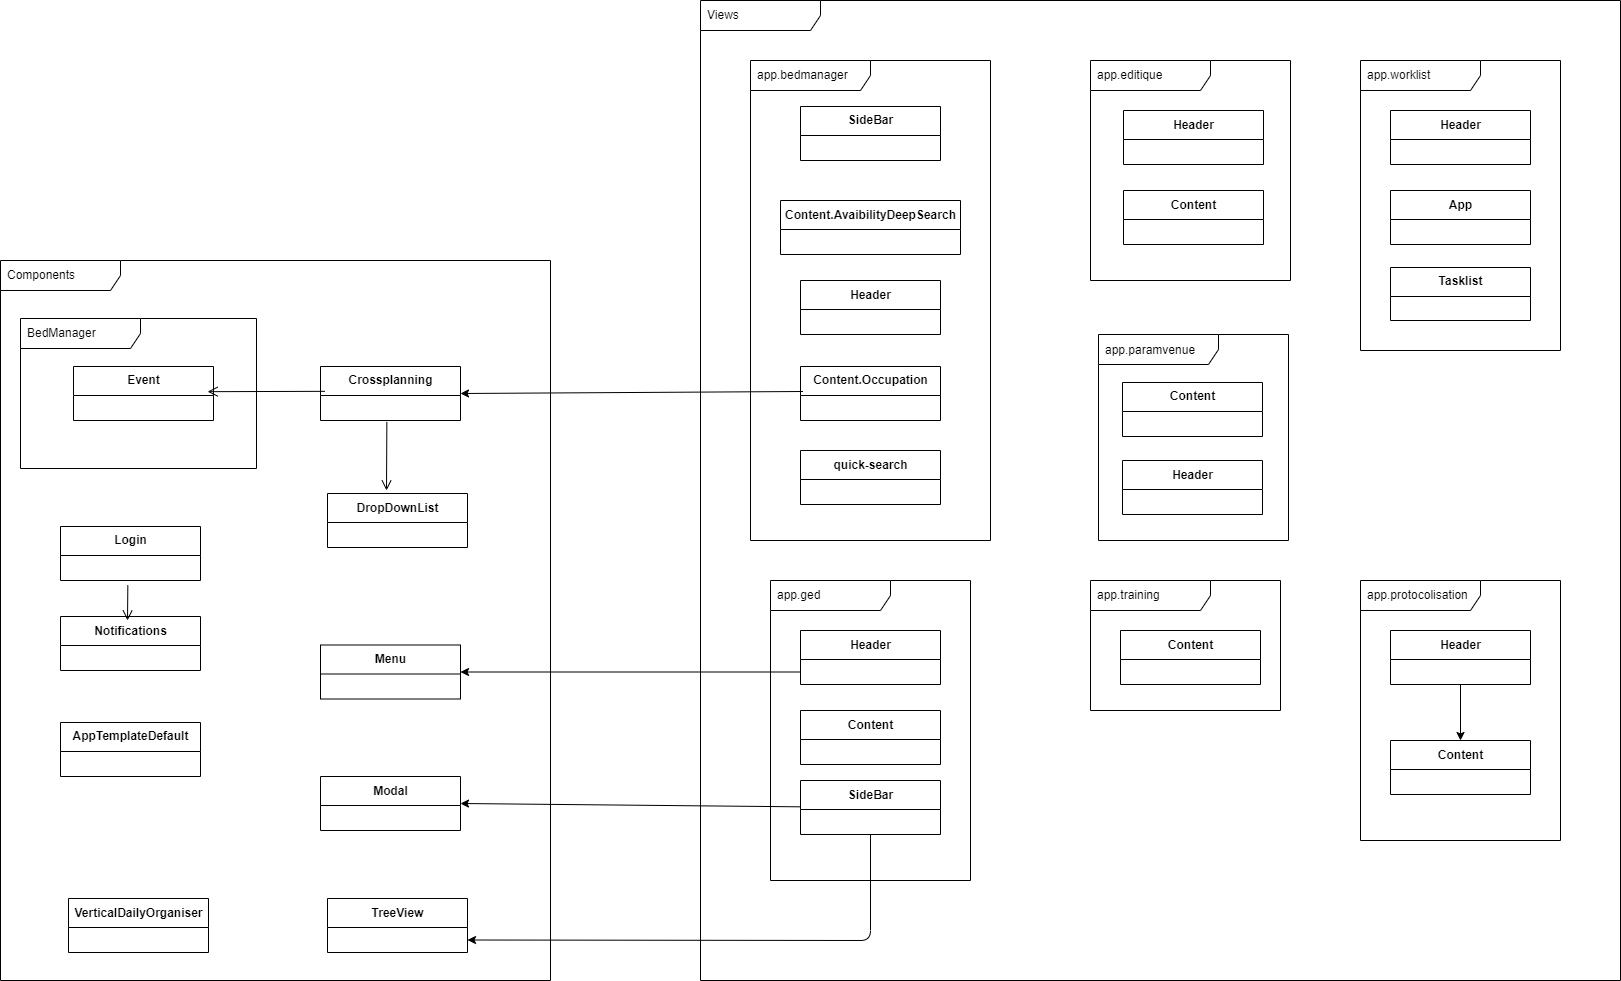

The diagram above was exported from draw.io. Its source (the exported page's mxGraphModel, read from the mxfile embedded in the PNG):
<mxGraphModel dx="2857" dy="1438" grid="1" gridSize="10" guides="1" tooltips="1" connect="1" arrows="1" fold="1" page="1" pageScale="1" pageWidth="827" pageHeight="1169" math="0" shadow="0">
  <root>
    <mxCell id="0" />
    <mxCell id="1" parent="0" />
    <mxCell id="15" value="BedManager" style="shape=umlFrame;whiteSpace=wrap;html=1;width=120;height=30;boundedLbl=1;verticalAlign=middle;align=left;spacingLeft=5;" vertex="1" parent="1">
      <mxGeometry x="-790" y="378" width="236" height="150" as="geometry" />
    </mxCell>
    <mxCell id="16" value="Event" style="swimlane;fontStyle=1;align=center;verticalAlign=middle;childLayout=stackLayout;horizontal=1;startSize=29;horizontalStack=0;resizeParent=1;resizeParentMax=0;resizeLast=0;collapsible=0;marginBottom=0;html=1;" vertex="1" parent="1">
      <mxGeometry x="-737" y="426" width="140" height="54" as="geometry" />
    </mxCell>
    <mxCell id="18" value="Components" style="shape=umlFrame;whiteSpace=wrap;html=1;width=120;height=30;boundedLbl=1;verticalAlign=middle;align=left;spacingLeft=5;" vertex="1" parent="1">
      <mxGeometry x="-810" y="320" width="550" height="720" as="geometry" />
    </mxCell>
    <mxCell id="19" value="&lt;p class=&quot;MsoNormal&quot; style=&quot;text-align: justify&quot;&gt;AppTemplateDefault&lt;/p&gt;" style="swimlane;fontStyle=1;align=center;verticalAlign=middle;childLayout=stackLayout;horizontal=1;startSize=29;horizontalStack=0;resizeParent=1;resizeParentMax=0;resizeLast=0;collapsible=0;marginBottom=0;html=1;" vertex="1" parent="1">
      <mxGeometry x="-750" y="782" width="140" height="54" as="geometry" />
    </mxCell>
    <mxCell id="21" value="Modal" style="swimlane;fontStyle=1;align=center;verticalAlign=middle;childLayout=stackLayout;horizontal=1;startSize=29;horizontalStack=0;resizeParent=1;resizeParentMax=0;resizeLast=0;collapsible=0;marginBottom=0;html=1;" vertex="1" parent="1">
      <mxGeometry x="-490" y="836" width="140" height="54" as="geometry" />
    </mxCell>
    <mxCell id="23" value="&lt;p class=&quot;MsoNormal&quot; style=&quot;text-align: justify&quot;&gt;Crossplanning&lt;/p&gt;" style="swimlane;fontStyle=1;align=center;verticalAlign=middle;childLayout=stackLayout;horizontal=1;startSize=29;horizontalStack=0;resizeParent=1;resizeParentMax=0;resizeLast=0;collapsible=0;marginBottom=0;html=1;" vertex="1" parent="1">
      <mxGeometry x="-490" y="426" width="140" height="54" as="geometry" />
    </mxCell>
    <mxCell id="25" value="&lt;p class=&quot;MsoNormal&quot; style=&quot;text-align: justify&quot;&gt;Menu&lt;/p&gt;" style="swimlane;fontStyle=1;align=center;verticalAlign=middle;childLayout=stackLayout;horizontal=1;startSize=29;horizontalStack=0;resizeParent=1;resizeParentMax=0;resizeLast=0;collapsible=0;marginBottom=0;html=1;" vertex="1" parent="1">
      <mxGeometry x="-490" y="704.5" width="140" height="54" as="geometry" />
    </mxCell>
    <mxCell id="27" value="&lt;p class=&quot;MsoNormal&quot; style=&quot;text-align: justify&quot;&gt;VerticalDailyOrganiser&lt;/p&gt;" style="swimlane;fontStyle=1;align=center;verticalAlign=middle;childLayout=stackLayout;horizontal=1;startSize=29;horizontalStack=0;resizeParent=1;resizeParentMax=0;resizeLast=0;collapsible=0;marginBottom=0;html=1;" vertex="1" parent="1">
      <mxGeometry x="-742" y="958" width="140" height="54" as="geometry" />
    </mxCell>
    <mxCell id="31" value="Header" style="swimlane;fontStyle=1;align=center;verticalAlign=middle;childLayout=stackLayout;horizontal=1;startSize=29;horizontalStack=0;resizeParent=1;resizeParentMax=0;resizeLast=0;collapsible=0;marginBottom=0;html=1;" vertex="1" parent="1">
      <mxGeometry x="312" y="520" width="140" height="54" as="geometry" />
    </mxCell>
    <mxCell id="95" style="edgeStyle=none;html=1;entryX=1;entryY=0.5;entryDx=0;entryDy=0;" edge="1" parent="1" source="33" target="21">
      <mxGeometry relative="1" as="geometry" />
    </mxCell>
    <mxCell id="33" value="SideBar" style="swimlane;fontStyle=1;align=center;verticalAlign=middle;childLayout=stackLayout;horizontal=1;startSize=29;horizontalStack=0;resizeParent=1;resizeParentMax=0;resizeLast=0;collapsible=0;marginBottom=0;html=1;" vertex="1" parent="1">
      <mxGeometry x="-10" y="840" width="140" height="54" as="geometry" />
    </mxCell>
    <mxCell id="35" value="&lt;p class=&quot;MsoNormal&quot; style=&quot;text-align: justify&quot;&gt;Notifications&lt;/p&gt;" style="swimlane;fontStyle=1;align=center;verticalAlign=middle;childLayout=stackLayout;horizontal=1;startSize=29;horizontalStack=0;resizeParent=1;resizeParentMax=0;resizeLast=0;collapsible=0;marginBottom=0;html=1;" vertex="1" parent="1">
      <mxGeometry x="-750" y="676" width="140" height="54" as="geometry" />
    </mxCell>
    <mxCell id="37" value="&lt;p class=&quot;MsoNormal&quot; style=&quot;text-align: justify&quot;&gt;TreeView&lt;/p&gt;" style="swimlane;fontStyle=1;align=center;verticalAlign=middle;childLayout=stackLayout;horizontal=1;startSize=29;horizontalStack=0;resizeParent=1;resizeParentMax=0;resizeLast=0;collapsible=0;marginBottom=0;html=1;" vertex="1" parent="1">
      <mxGeometry x="-483" y="958" width="140" height="54" as="geometry" />
    </mxCell>
    <mxCell id="39" value="&lt;p class=&quot;MsoNormal&quot; style=&quot;text-align: justify&quot;&gt;Login&lt;/p&gt;" style="swimlane;fontStyle=1;align=center;verticalAlign=middle;childLayout=stackLayout;horizontal=1;startSize=29;horizontalStack=0;resizeParent=1;resizeParentMax=0;resizeLast=0;collapsible=0;marginBottom=0;html=1;" vertex="1" parent="1">
      <mxGeometry x="-750" y="586" width="140" height="54" as="geometry" />
    </mxCell>
    <mxCell id="41" value="&lt;p class=&quot;MsoNormal&quot; style=&quot;text-align: justify&quot;&gt;DropDownList&lt;/p&gt;" style="swimlane;fontStyle=1;align=center;verticalAlign=middle;childLayout=stackLayout;horizontal=1;startSize=29;horizontalStack=0;resizeParent=1;resizeParentMax=0;resizeLast=0;collapsible=0;marginBottom=0;html=1;" vertex="1" parent="1">
      <mxGeometry x="-483" y="553" width="140" height="54" as="geometry" />
    </mxCell>
    <mxCell id="43" value="" style="endArrow=open;startArrow=none;endFill=0;startFill=0;endSize=8;html=1;verticalAlign=bottom;labelBackgroundColor=none;strokeWidth=1;exitX=0.474;exitY=1.055;exitDx=0;exitDy=0;exitPerimeter=0;" edge="1" parent="1">
      <mxGeometry width="160" relative="1" as="geometry">
        <mxPoint x="-423.6400000000001" y="481.375" as="sourcePoint" />
        <mxPoint x="-424" y="550" as="targetPoint" />
      </mxGeometry>
    </mxCell>
    <mxCell id="46" value="" style="endArrow=open;startArrow=none;endFill=0;startFill=0;endSize=8;html=1;verticalAlign=bottom;labelBackgroundColor=none;strokeWidth=1;exitX=0.032;exitY=-0.167;exitDx=0;exitDy=0;exitPerimeter=0;entryX=0.958;entryY=-0.153;entryDx=0;entryDy=0;entryPerimeter=0;" edge="1" parent="1">
      <mxGeometry width="160" relative="1" as="geometry">
        <mxPoint x="-485.52" y="450.82500000000005" as="sourcePoint" />
        <mxPoint x="-602.8799999999999" y="451.17499999999995" as="targetPoint" />
      </mxGeometry>
    </mxCell>
    <mxCell id="47" value="" style="endArrow=open;startArrow=none;endFill=0;startFill=0;endSize=8;html=1;verticalAlign=bottom;labelBackgroundColor=none;strokeWidth=1;exitX=0.481;exitY=1.191;exitDx=0;exitDy=0;exitPerimeter=0;" edge="1" parent="1">
      <mxGeometry width="160" relative="1" as="geometry">
        <mxPoint x="-682.66" y="644.7750000000001" as="sourcePoint" />
        <mxPoint x="-683" y="680" as="targetPoint" />
      </mxGeometry>
    </mxCell>
    <mxCell id="48" value="&lt;p class=&quot;MsoNormal&quot; style=&quot;text-align: justify&quot;&gt;app.bedmanager&lt;/p&gt;" style="shape=umlFrame;whiteSpace=wrap;html=1;width=120;height=30;boundedLbl=1;verticalAlign=middle;align=left;spacingLeft=5;" vertex="1" parent="1">
      <mxGeometry x="-60" y="120" width="240" height="480" as="geometry" />
    </mxCell>
    <mxCell id="49" value="&lt;p class=&quot;MsoNormal&quot; style=&quot;text-align: justify&quot;&gt;app.worklist&lt;/p&gt;" style="shape=umlFrame;whiteSpace=wrap;html=1;width=120;height=30;boundedLbl=1;verticalAlign=middle;align=left;spacingLeft=5;" vertex="1" parent="1">
      <mxGeometry x="550" y="120" width="200" height="290" as="geometry" />
    </mxCell>
    <mxCell id="50" value="&lt;p class=&quot;MsoNormal&quot; style=&quot;text-align: justify&quot;&gt;app.training&lt;/p&gt;" style="shape=umlFrame;whiteSpace=wrap;html=1;width=120;height=30;boundedLbl=1;verticalAlign=middle;align=left;spacingLeft=5;" vertex="1" parent="1">
      <mxGeometry x="280" y="640" width="190" height="130" as="geometry" />
    </mxCell>
    <mxCell id="51" value="&lt;p class=&quot;MsoNormal&quot; style=&quot;text-align: justify&quot;&gt;app.paramvenue&lt;/p&gt;" style="shape=umlFrame;whiteSpace=wrap;html=1;width=120;height=30;boundedLbl=1;verticalAlign=middle;align=left;spacingLeft=5;" vertex="1" parent="1">
      <mxGeometry x="288" y="394" width="190" height="206" as="geometry" />
    </mxCell>
    <mxCell id="52" value="&lt;p class=&quot;MsoNormal&quot; style=&quot;text-align: justify&quot;&gt;app.editique&lt;/p&gt;" style="shape=umlFrame;whiteSpace=wrap;html=1;width=120;height=30;boundedLbl=1;verticalAlign=middle;align=left;spacingLeft=5;" vertex="1" parent="1">
      <mxGeometry x="280" y="120" width="200" height="220" as="geometry" />
    </mxCell>
    <mxCell id="53" value="&lt;p class=&quot;MsoNormal&quot; style=&quot;text-align: justify&quot;&gt;app.ged&lt;/p&gt;" style="shape=umlFrame;whiteSpace=wrap;html=1;width=120;height=30;boundedLbl=1;verticalAlign=middle;align=left;spacingLeft=5;" vertex="1" parent="1">
      <mxGeometry x="-40" y="640" width="200" height="300" as="geometry" />
    </mxCell>
    <mxCell id="54" value="&lt;p class=&quot;MsoNormal&quot; style=&quot;text-align: justify&quot;&gt;app.protocolisation&lt;/p&gt;" style="shape=umlFrame;whiteSpace=wrap;html=1;width=120;height=30;boundedLbl=1;verticalAlign=middle;align=left;spacingLeft=5;" vertex="1" parent="1">
      <mxGeometry x="550" y="640" width="200" height="260" as="geometry" />
    </mxCell>
    <mxCell id="55" value="Views" style="shape=umlFrame;whiteSpace=wrap;html=1;width=120;height=30;boundedLbl=1;verticalAlign=middle;align=left;spacingLeft=5;" vertex="1" parent="1">
      <mxGeometry x="-110" y="60" width="920" height="980" as="geometry" />
    </mxCell>
    <mxCell id="56" value="Content" style="swimlane;fontStyle=1;align=center;verticalAlign=middle;childLayout=stackLayout;horizontal=1;startSize=29;horizontalStack=0;resizeParent=1;resizeParentMax=0;resizeLast=0;collapsible=0;marginBottom=0;html=1;" vertex="1" parent="1">
      <mxGeometry x="310" y="690" width="140" height="54" as="geometry" />
    </mxCell>
    <mxCell id="58" value="Content" style="swimlane;fontStyle=1;align=center;verticalAlign=middle;childLayout=stackLayout;horizontal=1;startSize=29;horizontalStack=0;resizeParent=1;resizeParentMax=0;resizeLast=0;collapsible=0;marginBottom=0;html=1;" vertex="1" parent="1">
      <mxGeometry x="580" y="800" width="140" height="54" as="geometry" />
    </mxCell>
    <mxCell id="60" value="Content" style="swimlane;fontStyle=1;align=center;verticalAlign=middle;childLayout=stackLayout;horizontal=1;startSize=29;horizontalStack=0;resizeParent=1;resizeParentMax=0;resizeLast=0;collapsible=0;marginBottom=0;html=1;" vertex="1" parent="1">
      <mxGeometry x="312" y="442" width="140" height="54" as="geometry" />
    </mxCell>
    <mxCell id="62" value="Content" style="swimlane;fontStyle=1;align=center;verticalAlign=middle;childLayout=stackLayout;horizontal=1;startSize=29;horizontalStack=0;resizeParent=1;resizeParentMax=0;resizeLast=0;collapsible=0;marginBottom=0;html=1;" vertex="1" parent="1">
      <mxGeometry x="-10" y="770" width="140" height="54" as="geometry" />
    </mxCell>
    <mxCell id="64" value="Content" style="swimlane;fontStyle=1;align=center;verticalAlign=middle;childLayout=stackLayout;horizontal=1;startSize=29;horizontalStack=0;resizeParent=1;resizeParentMax=0;resizeLast=0;collapsible=0;marginBottom=0;html=1;" vertex="1" parent="1">
      <mxGeometry x="313" y="250" width="140" height="54" as="geometry" />
    </mxCell>
    <mxCell id="66" value="Content.Occupation" style="swimlane;fontStyle=1;align=center;verticalAlign=middle;childLayout=stackLayout;horizontal=1;startSize=29;horizontalStack=0;resizeParent=1;resizeParentMax=0;resizeLast=0;collapsible=0;marginBottom=0;html=1;" vertex="1" parent="1">
      <mxGeometry x="-10" y="426" width="140" height="54" as="geometry" />
    </mxCell>
    <mxCell id="68" value="Header" style="swimlane;fontStyle=1;align=center;verticalAlign=middle;childLayout=stackLayout;horizontal=1;startSize=29;horizontalStack=0;resizeParent=1;resizeParentMax=0;resizeLast=0;collapsible=0;marginBottom=0;html=1;" vertex="1" parent="1">
      <mxGeometry x="313" y="170" width="140" height="54" as="geometry" />
    </mxCell>
    <mxCell id="70" value="Header" style="swimlane;fontStyle=1;align=center;verticalAlign=middle;childLayout=stackLayout;horizontal=1;startSize=29;horizontalStack=0;resizeParent=1;resizeParentMax=0;resizeLast=0;collapsible=0;marginBottom=0;html=1;" vertex="1" parent="1">
      <mxGeometry x="-10" y="340" width="140" height="54" as="geometry" />
    </mxCell>
    <mxCell id="72" value="Header" style="swimlane;fontStyle=1;align=center;verticalAlign=middle;childLayout=stackLayout;horizontal=1;startSize=29;horizontalStack=0;resizeParent=1;resizeParentMax=0;resizeLast=0;collapsible=0;marginBottom=0;html=1;" vertex="1" parent="1">
      <mxGeometry x="-10" y="690" width="140" height="54" as="geometry" />
    </mxCell>
    <mxCell id="74" value="Header" style="swimlane;fontStyle=1;align=center;verticalAlign=middle;childLayout=stackLayout;horizontal=1;startSize=29;horizontalStack=0;resizeParent=1;resizeParentMax=0;resizeLast=0;collapsible=0;marginBottom=0;html=1;" vertex="1" parent="1">
      <mxGeometry x="580" y="170" width="140" height="54" as="geometry" />
    </mxCell>
    <mxCell id="92" style="edgeStyle=none;html=1;entryX=0.5;entryY=0;entryDx=0;entryDy=0;" edge="1" parent="1" source="76" target="58">
      <mxGeometry relative="1" as="geometry" />
    </mxCell>
    <mxCell id="76" value="Header" style="swimlane;fontStyle=1;align=center;verticalAlign=middle;childLayout=stackLayout;horizontal=1;startSize=29;horizontalStack=0;resizeParent=1;resizeParentMax=0;resizeLast=0;collapsible=0;marginBottom=0;html=1;" vertex="1" parent="1">
      <mxGeometry x="580" y="690" width="140" height="54" as="geometry" />
    </mxCell>
    <mxCell id="78" value="App" style="swimlane;fontStyle=1;align=center;verticalAlign=middle;childLayout=stackLayout;horizontal=1;startSize=29;horizontalStack=0;resizeParent=1;resizeParentMax=0;resizeLast=0;collapsible=0;marginBottom=0;html=1;" vertex="1" parent="1">
      <mxGeometry x="580" y="250" width="140" height="54" as="geometry" />
    </mxCell>
    <mxCell id="80" value="SideBar" style="swimlane;fontStyle=1;align=center;verticalAlign=middle;childLayout=stackLayout;horizontal=1;startSize=29;horizontalStack=0;resizeParent=1;resizeParentMax=0;resizeLast=0;collapsible=0;marginBottom=0;html=1;" vertex="1" parent="1">
      <mxGeometry x="-10" y="166" width="140" height="54" as="geometry" />
    </mxCell>
    <mxCell id="82" value="Content.AvaibilityDeepSearch" style="swimlane;fontStyle=1;align=center;verticalAlign=middle;childLayout=stackLayout;horizontal=1;startSize=29;horizontalStack=0;resizeParent=1;resizeParentMax=0;resizeLast=0;collapsible=0;marginBottom=0;html=1;" vertex="1" parent="1">
      <mxGeometry x="-30" y="260" width="180" height="54" as="geometry" />
    </mxCell>
    <mxCell id="84" value="&lt;div style=&quot;text-align: right&quot;&gt;&lt;span&gt;quick-search&lt;/span&gt;&lt;/div&gt;" style="swimlane;fontStyle=1;align=center;verticalAlign=middle;childLayout=stackLayout;horizontal=1;startSize=29;horizontalStack=0;resizeParent=1;resizeParentMax=0;resizeLast=0;collapsible=0;marginBottom=0;html=1;" vertex="1" parent="1">
      <mxGeometry x="-10" y="510" width="140" height="54" as="geometry" />
    </mxCell>
    <mxCell id="86" value="Tasklist" style="swimlane;fontStyle=1;align=center;verticalAlign=middle;childLayout=stackLayout;horizontal=1;startSize=29;horizontalStack=0;resizeParent=1;resizeParentMax=0;resizeLast=0;collapsible=0;marginBottom=0;html=1;" vertex="1" parent="1">
      <mxGeometry x="580" y="327" width="140" height="53" as="geometry" />
    </mxCell>
    <mxCell id="88" style="edgeStyle=none;html=1;entryX=1;entryY=0.5;entryDx=0;entryDy=0;exitX=0.018;exitY=-0.16;exitDx=0;exitDy=0;exitPerimeter=0;" edge="1" parent="1" target="23">
      <mxGeometry relative="1" as="geometry">
        <mxPoint x="-7.480000000000018" y="451" as="sourcePoint" />
      </mxGeometry>
    </mxCell>
    <mxCell id="89" style="edgeStyle=none;html=1;entryX=1;entryY=0.5;entryDx=0;entryDy=0;" edge="1" parent="1" target="25">
      <mxGeometry relative="1" as="geometry">
        <mxPoint x="-10" y="731.5" as="sourcePoint" />
      </mxGeometry>
    </mxCell>
    <mxCell id="94" style="edgeStyle=none;html=1;entryX=1;entryY=0.5;entryDx=0;entryDy=0;" edge="1" parent="1">
      <mxGeometry relative="1" as="geometry">
        <mxPoint x="60" y="894" as="sourcePoint" />
        <mxPoint x="-343" y="999.5" as="targetPoint" />
        <Array as="points">
          <mxPoint x="60" y="1000" />
        </Array>
      </mxGeometry>
    </mxCell>
  </root>
</mxGraphModel>